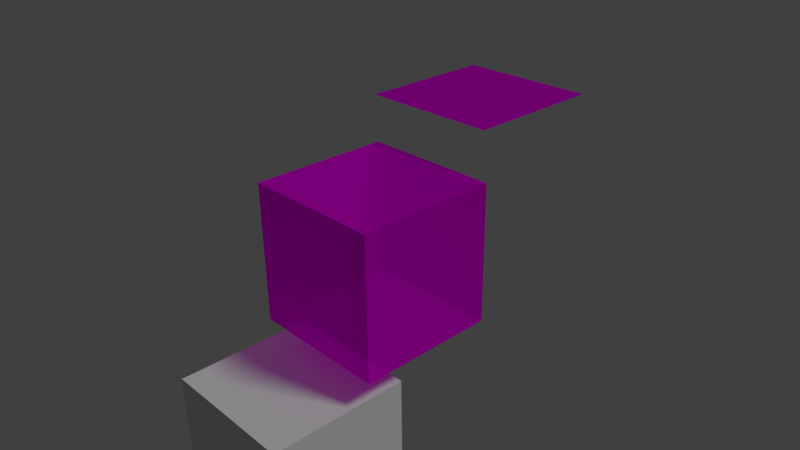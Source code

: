 # Source: invisible.blend  (saved by Blender 2.77.0; exported with 4.5.12 LTS)
import bpy
from mathutils import Matrix  # noqa: F401  (used for matrix-valued properties, if any)

bpy.ops.wm.read_factory_settings(use_empty=True)
scene = bpy.context.scene
scene.name = 'Scene'

# ---- collections
col_collection_1 = bpy.data.collections.new('Collection 1'); scene.collection.children.link(col_collection_1)

# ---- images (referenced by path relative to the original .blend; pixels are not part of the script)
import os
ASSET_DIR = os.environ.get("B2B_ASSET_DIR", "")  # directory of the original .blend (textures are referenced by path, not embedded)
HERE = os.path.dirname(os.path.abspath(__file__))  # packed textures are extracted next to this script under _unpacked/

def load_image(name, relpath, width, height, colorspace="sRGB"):
    """Load a texture the original file referenced (path relative to the .blend, or extracted next to this script)."""
    p = next((c for c in (os.path.join(HERE, relpath), os.path.join(ASSET_DIR, relpath)) if relpath and os.path.exists(c)), "")
    if p:
        img = bpy.data.images.load(p, check_existing=True)
        img.name = name
    else:  # same state as the original file: an image datablock whose file is absent (Cycles renders it pink)
        img = bpy.data.images.new(name, width, height)
        img.source = "FILE"
        img.filepath = "//" + (relpath or name)
    img.colorspace_settings.name = colorspace
    return img
img_visportal_tga = load_image('visportal.tga', 'visportal.png', 1024, 1024, 'sRGB')
img_monster_clip_tga = load_image('monster_clip.tga', 'monster_clip.png', 1024, 1024, 'sRGB')

# ---- materials (node trees are filled in below, after node groups)
mat_textures_editor_visportal = bpy.data.materials.new('textures/editor/visportal')
mat_textures_editor_visportal.alpha_threshold = 0.0
mat_textures_editor_visportal.preview_render_type = 'CUBE'
mat_textures_editor_visportal.roughness = 0.5
mat_textures_common_monster_clip = bpy.data.materials.new('textures/common/monster_clip')
mat_textures_common_monster_clip.alpha_threshold = 0.0
mat_textures_common_monster_clip.roughness = 0.5

# ---- material node trees
mat_textures_editor_visportal.use_nodes = True; mat_textures_editor_visportal.node_tree.nodes.clear()
_N = mat_textures_editor_visportal.node_tree.nodes; _L = mat_textures_editor_visportal.node_tree.links
n0 = _N.new('NodeFrame'); n0.name = 'Frame'; n0.location = (-307, 430)
n0.label = 'Cycles'
n0.width = 872
n1 = _N.new('NodeFrame'); n1.name = 'BI'; n1.location = (-304, 964)
n1.label = 'BI'
n1.width = 870
n2 = _N.new('ShaderNodeMixShader'); n2.name = 'Mix Shader'; n2.location = (177, 332)
n2.inputs[0].default_value = 0.4
n3 = _N.new('ShaderNodeBsdfDiffuse'); n3.name = 'Diffuse BSDF'; n3.location = (-17, 253)
n4 = _N.new('ShaderNodeOutputMaterial'); n4.name = 'Material Output'; n4.location = (370, 318)
n5 = _N.new('ShaderNodeBsdfTransparent'); n5.name = 'Transparent BSDF'; n5.location = (-12, 374)
n6 = _N.new('NodeUndefined'); n6.name = 'Texture'; n6.location = (69, 905)
n7 = _N.new('NodeUndefined'); n7.name = 'Geometry'; n7.location = (-175, 902)
n8 = _N.new('NodeUndefined'); n8.name = 'Output'; n8.location = (275, 890)
n8.inputs[1].default_value = 0.4
n9 = _N.new('ShaderNodeTexImage'); n9.name = 'Image Texture'; n9.location = (-221, 290)
n9.width = 140
n9.image = img_visportal_tga
_L.new(n5.outputs[0], n2.inputs[1])
_L.new(n9.outputs[0], n5.inputs[0])
_L.new(n2.outputs[0], n4.inputs[0])
_L.new(n3.outputs[0], n2.inputs[2])
_L.new(n9.outputs[0], n3.inputs[0])
_L.new(n6.outputs[1], n8.inputs[0])
_L.new(n7.outputs[4], n6.inputs[0])
n4.is_active_output = True
mat_textures_common_monster_clip.use_nodes = True; mat_textures_common_monster_clip.node_tree.nodes.clear()
_N = mat_textures_common_monster_clip.node_tree.nodes; _L = mat_textures_common_monster_clip.node_tree.links
n0 = _N.new('NodeFrame'); n0.name = 'Frame'; n0.location = (-307, 430)
n0.label = 'Cycles'
n0.width = 872
n1 = _N.new('NodeFrame'); n1.name = 'BI'; n1.location = (-304, 964)
n1.label = 'BI'
n1.width = 870
n2 = _N.new('ShaderNodeMixShader'); n2.name = 'Mix Shader'; n2.location = (177, 332)
n2.inputs[0].default_value = 0.4
n3 = _N.new('ShaderNodeBsdfDiffuse'); n3.name = 'Diffuse BSDF'; n3.location = (-17, 253)
n4 = _N.new('ShaderNodeOutputMaterial'); n4.name = 'Material Output'; n4.location = (370, 318)
n5 = _N.new('ShaderNodeBsdfTransparent'); n5.name = 'Transparent BSDF'; n5.location = (-12, 374)
n6 = _N.new('NodeUndefined'); n6.name = 'Texture'; n6.location = (69, 905)
n7 = _N.new('NodeUndefined'); n7.name = 'Geometry'; n7.location = (-175, 902)
n8 = _N.new('NodeUndefined'); n8.name = 'Output'; n8.location = (275, 890)
n8.inputs[1].default_value = 0.4
n9 = _N.new('ShaderNodeTexImage'); n9.name = 'Image Texture'; n9.location = (-221, 290)
n9.width = 140
n9.image = img_monster_clip_tga
_L.new(n5.outputs[0], n2.inputs[1])
_L.new(n9.outputs[0], n5.inputs[0])
_L.new(n2.outputs[0], n4.inputs[0])
_L.new(n3.outputs[0], n2.inputs[2])
_L.new(n9.outputs[0], n3.inputs[0])
_L.new(n6.outputs[1], n8.inputs[0])
_L.new(n7.outputs[4], n6.inputs[0])
n4.is_active_output = True

# ---- world
world_world = bpy.data.worlds.new('World'); scene.world = world_world
world_world.color = (0.05088, 0.05088, 0.05088)
world_world.use_sun_shadow = False
world_world.sun_shadow_jitter_overblur = 0.0
world_world.cycles.sampling_method = 'NONE'
world_world.cycles.sample_map_resolution = 256

# ---- cameras
cam_camera = bpy.data.cameras.new('Camera')
cam_camera.clip_end = 100.0
cam_camera.lens = 35.0
cam_camera.sensor_width = 32.0
cam_camera.sensor_height = 18.0
cam_camera.ortho_scale = 7.314
cam_camera.dof.focus_distance = 0.0

# ---- lights
light_lamp = bpy.data.lights.new('Lamp', 'SUN')
light_lamp.transmission_factor = 0.0
light_lamp.cutoff_distance = 30.0
light_lamp.angle = 0.1993
light_lamp.energy = 1.0
light_lamp.shadow_buffer_clip_start = 1.001
light_lamp.shadow_soft_size = 0.1
light_lamp.shadow_cascade_max_distance = 1000.0
light_lamp.cycles.use_multiple_importance_sampling = False

# ---- meshes
me_cube_001 = bpy.data.meshes.new('Cube.001')
me_cube_001.from_pydata([(-1.0, -1.0, -1.0), (-1.0, -1.0, 1.0), (-1.0, 1.0, -1.0), (-1.0, 1.0, 1.0), (1.0, -1.0, -1.0), (1.0, -1.0, 1.0), (1.0, 1.0, -1.0), (1.0, 1.0, 1.0)], [], [(1, 3, 2, 0), (3, 7, 6, 2), (7, 5, 4, 6), (5, 1, 0, 4), (0, 2, 6, 4), (5, 7, 3, 1)])
me_cube_001.use_remesh_preserve_volume = False
me_cube_001.use_remesh_preserve_attributes = False
me_cube_001.use_mirror_vertex_groups = False
me_cube_001.update()
me_cube = bpy.data.meshes.new('Cube')
me_cube.from_pydata([(-1.0, -1.0, -1.0), (-1.0, 1.0, -1.0), (1.0, 1.0, -1.0), (1.0, -1.0, -1.0), (-1.0, -1.0, 1.0), (-1.0, 1.0, 1.0), (1.0, 1.0, 1.0), (1.0, -1.0, 1.0)], [], [(4, 5, 1, 0), (5, 6, 2, 1), (6, 7, 3, 2), (7, 4, 0, 3), (0, 1, 2, 3), (7, 6, 5, 4)])
_uv = me_cube.uv_layers.new(name='UVMap')
_uv.uv.foreach_set('vector', [0.0, 0.0, 1.0, 0.0, 1.0, -1.0, 0.0, -1.0, 0.0, 0.0, 1.0, 0.0, 1.0, -1.0, 0.0, -1.0, 0.0, 0.0, -1.0, 0.0, -1.0, -1.0, 0.0, -1.0, 0.0, 0.0, -1.0, 0.0, -1.0, -1.0, 0.0, -1.0, 0.0, 0.0, 0.0, 1.0, 1.0, 1.0, 1.0, 0.0, 0.0, 0.0, 0.0, 1.0, -1.0, 1.0, -1.0, 0.0])
me_cube.materials.append(mat_textures_editor_visportal)
me_cube.use_remesh_preserve_volume = False
me_cube.use_remesh_preserve_attributes = False
me_cube.use_mirror_vertex_groups = False
me_cube.update()
me_plane = bpy.data.meshes.new('Plane')
me_plane.from_pydata([(-1.0, -1.0, 0.0), (1.0, -1.0, 0.0), (-1.0, 1.0, 0.0), (1.0, 1.0, 0.0)], [], [(0, 1, 3, 2)])
_uv = me_plane.uv_layers.new(name='UVMap')
_uv.uv.foreach_set('vector', [0.0001, 9.998e-05, 0.9999, 9.998e-05, 0.9999, 0.9999, 9.998e-05, 0.9999])
me_plane.materials.append(mat_textures_common_monster_clip)
me_plane.use_remesh_preserve_volume = False
me_plane.use_remesh_preserve_attributes = False
me_plane.use_mirror_vertex_groups = False
me_plane.update()

# ---- objects
ob_cube_001 = bpy.data.objects.new('Cube.001', me_cube_001)
ob_cube = bpy.data.objects.new('Cube', me_cube)
ob_plane = bpy.data.objects.new('Plane', me_plane)
ob_lamp = bpy.data.objects.new('Lamp', light_lamp)
ob_camera = bpy.data.objects.new('Camera', cam_camera)

# ---- transforms, parenting, visibility, modifiers, constraints
ob_cube_001.location = (-0.1985, -1.29, -2.425)
ob_cube_001.lineart.crease_threshold = 0.0
ob_cube.location = (0.0, 0.0, 0.0)
ob_cube.lineart.crease_threshold = 0.0
ob_plane.location = (-0.1428, 2.083, 1.625)
ob_plane.lineart.crease_threshold = 0.0
ob_lamp.location = (4.076, 1.005, 5.904)
ob_lamp.rotation_euler = (0.6503, 0.05522, 1.866)
ob_lamp.lock_rotations_4d = False
ob_lamp.empty_display_type = 'ARROWS'
ob_lamp.color = (0.0, 0.0, 0.0, 0.0)
ob_lamp.lineart.crease_threshold = 0.0
ob_camera.location = (7.481, -6.508, 5.344)
ob_camera.rotation_euler = (1.109, 0.01082, 0.8149)
ob_camera.lock_rotations_4d = False
ob_camera.empty_display_type = 'ARROWS'
ob_camera.color = (0.0, 0.0, 0.0, 0.0)
ob_camera.display_type = 'WIRE'
ob_camera.lineart.crease_threshold = 0.0

# ---- collection membership
col_collection_1.objects.link(ob_cube_001)
col_collection_1.objects.link(ob_cube)
col_collection_1.objects.link(ob_plane)
col_collection_1.objects.link(ob_lamp)
col_collection_1.objects.link(ob_camera)

# ---- scene / render settings (as saved in the file)
scene.camera = ob_camera
scene.frame_start = 1; scene.frame_end = 250; scene.frame_set(1)
scene.render.engine = 'CYCLES'
scene.render.resolution_percentage = 50
scene.render.dither_intensity = 0.0
scene.cycles.use_denoising = False
scene.cycles.samples = 10
scene.cycles.sampling_pattern = 'TABULATED_SOBOL'
scene.cycles.light_sampling_threshold = 0.0
scene.cycles.use_adaptive_sampling = False
scene.cycles.use_light_tree = False
scene.cycles.blur_glossy = 0.0
scene.cycles.pixel_filter_type = 'GAUSSIAN'
scene.cycles.sample_clamp_indirect = 0.0
scene.view_settings.view_transform = 'Standard'
bpy.context.view_layer.update()
